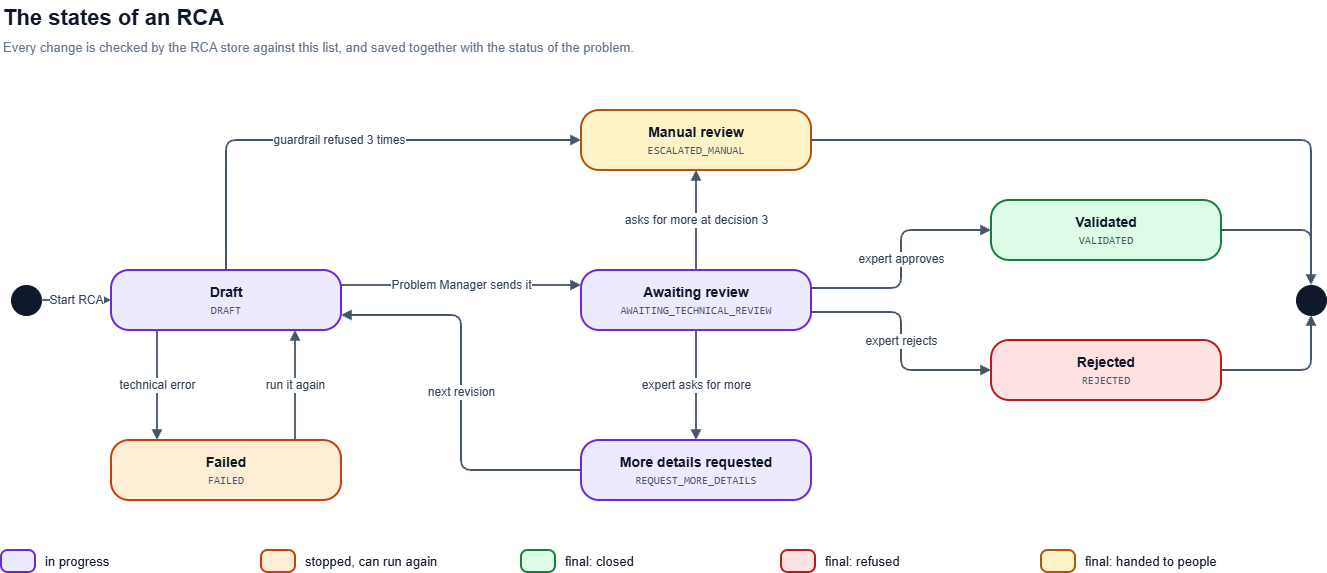

The diagram above was exported from draw.io. Its source (the exported page's mxGraphModel, read from the mxfile embedded in the PNG):
<mxGraphModel dx="1414" dy="777" grid="1" gridSize="10" guides="1" tooltips="1" connect="1" arrows="1" fold="1" page="1" pageScale="1" pageWidth="1400" pageHeight="620" math="0" shadow="0">
  <root>
    <mxCell id="0" />
    <mxCell id="1" parent="0" />
    <mxCell id="11" parent="1" style="text;html=1;align=left;verticalAlign=middle;fontSize=22;fontStyle=1;fontColor=#0f172a;" value="The states of an RCA" vertex="1">
      <mxGeometry height="36" width="900" x="40" y="20" as="geometry" />
    </mxCell>
    <mxCell id="12" parent="1" style="text;html=1;align=left;verticalAlign=middle;fontSize=13;fontColor=#64748b;" value="Every change is checked by the RCA store against this list, and saved together with the status of the problem." vertex="1">
      <mxGeometry height="26" width="1000" x="40" y="54" as="geometry" />
    </mxCell>
    <mxCell id="13" parent="1" style="ellipse;html=1;fillColor=#0f172a;strokeColor=#0f172a;" value="" vertex="1">
      <mxGeometry height="30" width="30" x="50" y="305" as="geometry" />
    </mxCell>
    <mxCell id="14" parent="1" style="rounded=1;arcSize=30;whiteSpace=wrap;html=1;strokeWidth=2;fontSize=14;fontColor=#0f172a;verticalAlign=middle;fillColor=#ede9fe;strokeColor=#6d28d9;" value="&lt;b&gt;Draft&lt;/b&gt;&lt;br&gt;&lt;span style=&quot;font-size:11px;color:#475569;font-family:monospace;&quot;&gt;DRAFT&lt;/span&gt;" vertex="1">
      <mxGeometry height="60" width="230" x="150" y="290" as="geometry" />
    </mxCell>
    <mxCell id="15" parent="1" style="rounded=1;arcSize=30;whiteSpace=wrap;html=1;strokeWidth=2;fontSize=14;fontColor=#0f172a;verticalAlign=middle;fillColor=#ffedd5;strokeColor=#c2410c;" value="&lt;b&gt;Failed&lt;/b&gt;&lt;br&gt;&lt;span style=&quot;font-size:11px;color:#475569;font-family:monospace;&quot;&gt;FAILED&lt;/span&gt;" vertex="1">
      <mxGeometry height="60" width="230" x="150" y="460" as="geometry" />
    </mxCell>
    <mxCell id="16" parent="1" style="rounded=1;arcSize=30;whiteSpace=wrap;html=1;strokeWidth=2;fontSize=14;fontColor=#0f172a;verticalAlign=middle;fillColor=#ede9fe;strokeColor=#6d28d9;" value="&lt;b&gt;Awaiting review&lt;/b&gt;&lt;br&gt;&lt;span style=&quot;font-size:11px;color:#475569;font-family:monospace;&quot;&gt;AWAITING_TECHNICAL_REVIEW&lt;/span&gt;" vertex="1">
      <mxGeometry height="60" width="230" x="620" y="290" as="geometry" />
    </mxCell>
    <mxCell id="17" parent="1" style="rounded=1;arcSize=30;whiteSpace=wrap;html=1;strokeWidth=2;fontSize=14;fontColor=#0f172a;verticalAlign=middle;fillColor=#ede9fe;strokeColor=#6d28d9;" value="&lt;b&gt;More details requested&lt;/b&gt;&lt;br&gt;&lt;span style=&quot;font-size:11px;color:#475569;font-family:monospace;&quot;&gt;REQUEST_MORE_DETAILS&lt;/span&gt;" vertex="1">
      <mxGeometry height="60" width="230" x="620" y="460" as="geometry" />
    </mxCell>
    <mxCell id="18" parent="1" style="rounded=1;arcSize=30;whiteSpace=wrap;html=1;strokeWidth=2;fontSize=14;fontColor=#0f172a;verticalAlign=middle;fillColor=#fef3c7;strokeColor=#b45309;" value="&lt;b&gt;Manual review&lt;/b&gt;&lt;br&gt;&lt;span style=&quot;font-size:11px;color:#475569;font-family:monospace;&quot;&gt;ESCALATED_MANUAL&lt;/span&gt;" vertex="1">
      <mxGeometry height="60" width="230" x="620" y="130" as="geometry" />
    </mxCell>
    <mxCell id="19" parent="1" style="rounded=1;arcSize=30;whiteSpace=wrap;html=1;strokeWidth=2;fontSize=14;fontColor=#0f172a;verticalAlign=middle;fillColor=#dcfce7;strokeColor=#15803d;" value="&lt;b&gt;Validated&lt;/b&gt;&lt;br&gt;&lt;span style=&quot;font-size:11px;color:#475569;font-family:monospace;&quot;&gt;VALIDATED&lt;/span&gt;" vertex="1">
      <mxGeometry height="60" width="230" x="1030" y="220" as="geometry" />
    </mxCell>
    <mxCell id="20" parent="1" style="rounded=1;arcSize=30;whiteSpace=wrap;html=1;strokeWidth=2;fontSize=14;fontColor=#0f172a;verticalAlign=middle;fillColor=#fee2e2;strokeColor=#b91c1c;" value="&lt;b&gt;Rejected&lt;/b&gt;&lt;br&gt;&lt;span style=&quot;font-size:11px;color:#475569;font-family:monospace;&quot;&gt;REJECTED&lt;/span&gt;" vertex="1">
      <mxGeometry height="60" width="230" x="1030" y="360" as="geometry" />
    </mxCell>
    <mxCell id="21" parent="1" style="ellipse;shape=doubleEllipse;html=1;fillColor=#0f172a;strokeColor=#0f172a;" value="" vertex="1">
      <mxGeometry height="30" width="30" x="1335" y="305" as="geometry" />
    </mxCell>
    <mxCell id="22" edge="1" parent="1" source="13" style="edgeStyle=orthogonalEdgeStyle;rounded=1;html=1;jettySize=auto;strokeColor=#475569;strokeWidth=1.8;fontSize=12;fontColor=#334155;labelBackgroundColor=#ffffff;endArrow=block;endFill=1;endSize=6;exitX=1;exitY=0.5;exitDx=0;exitDy=0;entryX=0;entryY=0.5;entryDx=0;entryDy=0;" target="14" value="Start RCA">
      <mxGeometry relative="1" as="geometry" />
    </mxCell>
    <mxCell id="23" edge="1" parent="1" source="14" style="edgeStyle=orthogonalEdgeStyle;rounded=1;html=1;jettySize=auto;strokeColor=#475569;strokeWidth=1.8;fontSize=12;fontColor=#334155;labelBackgroundColor=#ffffff;endArrow=block;endFill=1;endSize=6;exitX=1;exitY=0.25;exitDx=0;exitDy=0;entryX=0;entryY=0.25;entryDx=0;entryDy=0;" target="16" value="Problem Manager sends it">
      <mxGeometry relative="1" as="geometry" />
    </mxCell>
    <mxCell id="24" edge="1" parent="1" source="14" style="edgeStyle=orthogonalEdgeStyle;rounded=1;html=1;jettySize=auto;strokeColor=#475569;strokeWidth=1.8;fontSize=12;fontColor=#334155;labelBackgroundColor=#ffffff;endArrow=block;endFill=1;endSize=6;exitX=0.5;exitY=0;exitDx=0;exitDy=0;entryX=0;entryY=0.5;entryDx=0;entryDy=0;" target="18" value="guardrail refused 3 times">
      <mxGeometry relative="1" as="geometry">
        <Array as="points">
          <mxPoint x="265" y="160" />
        </Array>
      </mxGeometry>
    </mxCell>
    <mxCell id="25" edge="1" parent="1" source="14" style="edgeStyle=orthogonalEdgeStyle;rounded=1;html=1;jettySize=auto;strokeColor=#475569;strokeWidth=1.8;fontSize=12;fontColor=#334155;labelBackgroundColor=#ffffff;endArrow=block;endFill=1;endSize=6;exitX=0.2;exitY=1;exitDx=0;exitDy=0;entryX=0.2;entryY=0;entryDx=0;entryDy=0;" target="15" value="technical error">
      <mxGeometry relative="1" as="geometry" />
    </mxCell>
    <mxCell id="26" edge="1" parent="1" source="15" style="edgeStyle=orthogonalEdgeStyle;rounded=1;html=1;jettySize=auto;strokeColor=#475569;strokeWidth=1.8;fontSize=12;fontColor=#334155;labelBackgroundColor=#ffffff;endArrow=block;endFill=1;endSize=6;exitX=0.8;exitY=0;exitDx=0;exitDy=0;entryX=0.8;entryY=1;entryDx=0;entryDy=0;" target="14" value="run it again">
      <mxGeometry relative="1" as="geometry" />
    </mxCell>
    <mxCell id="27" edge="1" parent="1" source="16" style="edgeStyle=orthogonalEdgeStyle;rounded=1;html=1;jettySize=auto;strokeColor=#475569;strokeWidth=1.8;fontSize=12;fontColor=#334155;labelBackgroundColor=#ffffff;endArrow=block;endFill=1;endSize=6;exitX=1;exitY=0.3;exitDx=0;exitDy=0;entryX=0;entryY=0.5;entryDx=0;entryDy=0;" target="19" value="expert approves">
      <mxGeometry relative="1" as="geometry" />
    </mxCell>
    <mxCell id="28" edge="1" parent="1" source="16" style="edgeStyle=orthogonalEdgeStyle;rounded=1;html=1;jettySize=auto;strokeColor=#475569;strokeWidth=1.8;fontSize=12;fontColor=#334155;labelBackgroundColor=#ffffff;endArrow=block;endFill=1;endSize=6;exitX=1;exitY=0.7;exitDx=0;exitDy=0;entryX=0;entryY=0.5;entryDx=0;entryDy=0;" target="20" value="expert rejects">
      <mxGeometry relative="1" as="geometry" />
    </mxCell>
    <mxCell id="29" edge="1" parent="1" source="16" style="edgeStyle=orthogonalEdgeStyle;rounded=1;html=1;jettySize=auto;strokeColor=#475569;strokeWidth=1.8;fontSize=12;fontColor=#334155;labelBackgroundColor=#ffffff;endArrow=block;endFill=1;endSize=6;exitX=0.5;exitY=1;exitDx=0;exitDy=0;entryX=0.5;entryY=0;entryDx=0;entryDy=0;" target="17" value="expert asks for more">
      <mxGeometry relative="1" as="geometry" />
    </mxCell>
    <mxCell id="30" edge="1" parent="1" source="16" style="edgeStyle=orthogonalEdgeStyle;rounded=1;html=1;jettySize=auto;strokeColor=#475569;strokeWidth=1.8;fontSize=12;fontColor=#334155;labelBackgroundColor=#ffffff;endArrow=block;endFill=1;endSize=6;exitX=0.5;exitY=0;exitDx=0;exitDy=0;entryX=0.5;entryY=1;entryDx=0;entryDy=0;" target="18" value="asks for more at decision 3">
      <mxGeometry relative="1" as="geometry" />
    </mxCell>
    <mxCell id="31" edge="1" parent="1" source="17" style="edgeStyle=orthogonalEdgeStyle;rounded=1;html=1;jettySize=auto;strokeColor=#475569;strokeWidth=1.8;fontSize=12;fontColor=#334155;labelBackgroundColor=#ffffff;endArrow=block;endFill=1;endSize=6;exitX=0;exitY=0.5;exitDx=0;exitDy=0;entryX=1;entryY=0.75;entryDx=0;entryDy=0;" target="14" value="next revision">
      <mxGeometry relative="1" as="geometry">
        <Array as="points">
          <mxPoint x="500" y="490" />
          <mxPoint x="500" y="335" />
        </Array>
      </mxGeometry>
    </mxCell>
    <mxCell id="32" edge="1" parent="1" source="19" style="edgeStyle=orthogonalEdgeStyle;rounded=1;html=1;jettySize=auto;strokeColor=#475569;strokeWidth=1.8;fontSize=12;fontColor=#334155;labelBackgroundColor=#ffffff;endArrow=block;endFill=1;endSize=6;exitX=1;exitY=0.5;exitDx=0;exitDy=0;entryX=0.5;entryY=0;entryDx=0;entryDy=0;" target="21" value="">
      <mxGeometry relative="1" as="geometry">
        <Array as="points">
          <mxPoint x="1350" y="250" />
        </Array>
      </mxGeometry>
    </mxCell>
    <mxCell id="33" edge="1" parent="1" source="20" style="edgeStyle=orthogonalEdgeStyle;rounded=1;html=1;jettySize=auto;strokeColor=#475569;strokeWidth=1.8;fontSize=12;fontColor=#334155;labelBackgroundColor=#ffffff;endArrow=block;endFill=1;endSize=6;exitX=1;exitY=0.5;exitDx=0;exitDy=0;entryX=0.5;entryY=1;entryDx=0;entryDy=0;" target="21" value="">
      <mxGeometry relative="1" as="geometry">
        <Array as="points">
          <mxPoint x="1350" y="390" />
        </Array>
      </mxGeometry>
    </mxCell>
    <mxCell id="34" edge="1" parent="1" source="18" style="edgeStyle=orthogonalEdgeStyle;rounded=1;html=1;jettySize=auto;strokeColor=#475569;strokeWidth=1.8;fontSize=12;fontColor=#334155;labelBackgroundColor=#ffffff;endArrow=block;endFill=1;endSize=6;exitX=1;exitY=0.5;exitDx=0;exitDy=0;entryX=0.5;entryY=0;entryDx=0;entryDy=0;" target="21" value="">
      <mxGeometry relative="1" as="geometry">
        <Array as="points">
          <mxPoint x="1350" y="160" />
        </Array>
      </mxGeometry>
    </mxCell>
    <mxCell id="35" parent="1" style="rounded=1;arcSize=30;whiteSpace=wrap;html=1;strokeWidth=2;fontSize=11;fontColor=#0f172a;verticalAlign=middle;fillColor=#ede9fe;strokeColor=#6d28d9;" value="" vertex="1">
      <mxGeometry height="22" width="34" x="40" y="570" as="geometry" />
    </mxCell>
    <mxCell id="36" parent="1" style="text;html=1;align=left;verticalAlign=middle;fontSize=13;fontColor=#0f172a;" value="in progress" vertex="1">
      <mxGeometry height="22" width="210" x="82" y="570" as="geometry" />
    </mxCell>
    <mxCell id="37" parent="1" style="rounded=1;arcSize=30;whiteSpace=wrap;html=1;strokeWidth=2;fontSize=11;fontColor=#0f172a;verticalAlign=middle;fillColor=#ffedd5;strokeColor=#c2410c;" value="" vertex="1">
      <mxGeometry height="22" width="34" x="300" y="570" as="geometry" />
    </mxCell>
    <mxCell id="38" parent="1" style="text;html=1;align=left;verticalAlign=middle;fontSize=13;fontColor=#0f172a;" value="stopped, can run again" vertex="1">
      <mxGeometry height="22" width="210" x="342" y="570" as="geometry" />
    </mxCell>
    <mxCell id="39" parent="1" style="rounded=1;arcSize=30;whiteSpace=wrap;html=1;strokeWidth=2;fontSize=11;fontColor=#0f172a;verticalAlign=middle;fillColor=#dcfce7;strokeColor=#15803d;" value="" vertex="1">
      <mxGeometry height="22" width="34" x="560" y="570" as="geometry" />
    </mxCell>
    <mxCell id="40" parent="1" style="text;html=1;align=left;verticalAlign=middle;fontSize=13;fontColor=#0f172a;" value="final: closed" vertex="1">
      <mxGeometry height="22" width="210" x="602" y="570" as="geometry" />
    </mxCell>
    <mxCell id="41" parent="1" style="rounded=1;arcSize=30;whiteSpace=wrap;html=1;strokeWidth=2;fontSize=11;fontColor=#0f172a;verticalAlign=middle;fillColor=#fee2e2;strokeColor=#b91c1c;" value="" vertex="1">
      <mxGeometry height="22" width="34" x="820" y="570" as="geometry" />
    </mxCell>
    <mxCell id="42" parent="1" style="text;html=1;align=left;verticalAlign=middle;fontSize=13;fontColor=#0f172a;" value="final: refused" vertex="1">
      <mxGeometry height="22" width="210" x="862" y="570" as="geometry" />
    </mxCell>
    <mxCell id="43" parent="1" style="rounded=1;arcSize=30;whiteSpace=wrap;html=1;strokeWidth=2;fontSize=11;fontColor=#0f172a;verticalAlign=middle;fillColor=#fef3c7;strokeColor=#b45309;" value="" vertex="1">
      <mxGeometry height="22" width="34" x="1080" y="570" as="geometry" />
    </mxCell>
    <mxCell id="44" parent="1" style="text;html=1;align=left;verticalAlign=middle;fontSize=13;fontColor=#0f172a;" value="final: handed to people" vertex="1">
      <mxGeometry height="22" width="210" x="1122" y="570" as="geometry" />
    </mxCell>
  </root>
</mxGraphModel>